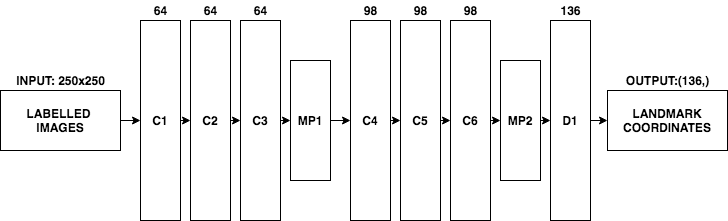

The diagram above was exported from draw.io. Its source (the exported page's mxGraphModel, read from the mxfile embedded in the PNG):
<mxGraphModel dx="831" dy="858" grid="1" gridSize="10" guides="1" tooltips="1" connect="1" arrows="1" fold="1" page="1" pageScale="1" pageWidth="827" pageHeight="1169" math="0" shadow="0">
  <root>
    <mxCell id="0" />
    <mxCell id="1" parent="0" />
    <mxCell id="L2fHXmgc_J_Y4oWVljGT-10" style="edgeStyle=orthogonalEdgeStyle;rounded=0;orthogonalLoop=1;jettySize=auto;html=1;exitX=1;exitY=0.5;exitDx=0;exitDy=0;entryX=0;entryY=0.5;entryDx=0;entryDy=0;" edge="1" parent="1" source="L2fHXmgc_J_Y4oWVljGT-1" target="L2fHXmgc_J_Y4oWVljGT-3">
      <mxGeometry relative="1" as="geometry" />
    </mxCell>
    <mxCell id="L2fHXmgc_J_Y4oWVljGT-1" value="&lt;b&gt;LABELLED&amp;nbsp;&lt;br&gt;IMAGES&lt;br&gt;&lt;/b&gt;" style="rounded=0;whiteSpace=wrap;html=1;" vertex="1" parent="1">
      <mxGeometry x="80" y="360" width="120" height="60" as="geometry" />
    </mxCell>
    <mxCell id="L2fHXmgc_J_Y4oWVljGT-2" value="&lt;b&gt;INPUT: 250x250&lt;/b&gt;" style="text;html=1;align=center;verticalAlign=middle;resizable=0;points=[];autosize=1;" vertex="1" parent="1">
      <mxGeometry x="90" y="340" width="100" height="20" as="geometry" />
    </mxCell>
    <mxCell id="L2fHXmgc_J_Y4oWVljGT-7" style="edgeStyle=orthogonalEdgeStyle;rounded=0;orthogonalLoop=1;jettySize=auto;html=1;exitX=1;exitY=0.5;exitDx=0;exitDy=0;entryX=0;entryY=0.5;entryDx=0;entryDy=0;" edge="1" parent="1" source="L2fHXmgc_J_Y4oWVljGT-3" target="L2fHXmgc_J_Y4oWVljGT-4">
      <mxGeometry relative="1" as="geometry" />
    </mxCell>
    <mxCell id="L2fHXmgc_J_Y4oWVljGT-3" value="&lt;b&gt;C1&lt;/b&gt;" style="rounded=0;whiteSpace=wrap;html=1;" vertex="1" parent="1">
      <mxGeometry x="220" y="290" width="40" height="200" as="geometry" />
    </mxCell>
    <mxCell id="L2fHXmgc_J_Y4oWVljGT-8" style="edgeStyle=orthogonalEdgeStyle;rounded=0;orthogonalLoop=1;jettySize=auto;html=1;exitX=1;exitY=0.5;exitDx=0;exitDy=0;entryX=0;entryY=0.5;entryDx=0;entryDy=0;" edge="1" parent="1" source="L2fHXmgc_J_Y4oWVljGT-4" target="L2fHXmgc_J_Y4oWVljGT-5">
      <mxGeometry relative="1" as="geometry" />
    </mxCell>
    <mxCell id="L2fHXmgc_J_Y4oWVljGT-4" value="&lt;b&gt;C2&lt;/b&gt;" style="rounded=0;whiteSpace=wrap;html=1;" vertex="1" parent="1">
      <mxGeometry x="270" y="290" width="40" height="200" as="geometry" />
    </mxCell>
    <mxCell id="L2fHXmgc_J_Y4oWVljGT-9" style="edgeStyle=orthogonalEdgeStyle;rounded=0;orthogonalLoop=1;jettySize=auto;html=1;exitX=1;exitY=0.5;exitDx=0;exitDy=0;entryX=0;entryY=0.5;entryDx=0;entryDy=0;" edge="1" parent="1" source="L2fHXmgc_J_Y4oWVljGT-5" target="L2fHXmgc_J_Y4oWVljGT-6">
      <mxGeometry relative="1" as="geometry" />
    </mxCell>
    <mxCell id="L2fHXmgc_J_Y4oWVljGT-5" value="&lt;b&gt;C3&lt;/b&gt;" style="rounded=0;whiteSpace=wrap;html=1;" vertex="1" parent="1">
      <mxGeometry x="320" y="290" width="40" height="200" as="geometry" />
    </mxCell>
    <mxCell id="L2fHXmgc_J_Y4oWVljGT-6" value="&lt;b&gt;MP1&lt;/b&gt;" style="rounded=0;whiteSpace=wrap;html=1;" vertex="1" parent="1">
      <mxGeometry x="370" y="330" width="40" height="120" as="geometry" />
    </mxCell>
    <mxCell id="L2fHXmgc_J_Y4oWVljGT-11" style="edgeStyle=orthogonalEdgeStyle;rounded=0;orthogonalLoop=1;jettySize=auto;html=1;exitX=1;exitY=0.5;exitDx=0;exitDy=0;entryX=0;entryY=0.5;entryDx=0;entryDy=0;" edge="1" target="L2fHXmgc_J_Y4oWVljGT-13" parent="1">
      <mxGeometry relative="1" as="geometry">
        <mxPoint x="410" y="390" as="sourcePoint" />
      </mxGeometry>
    </mxCell>
    <mxCell id="L2fHXmgc_J_Y4oWVljGT-12" style="edgeStyle=orthogonalEdgeStyle;rounded=0;orthogonalLoop=1;jettySize=auto;html=1;exitX=1;exitY=0.5;exitDx=0;exitDy=0;entryX=0;entryY=0.5;entryDx=0;entryDy=0;" edge="1" source="L2fHXmgc_J_Y4oWVljGT-13" target="L2fHXmgc_J_Y4oWVljGT-15" parent="1">
      <mxGeometry relative="1" as="geometry" />
    </mxCell>
    <mxCell id="L2fHXmgc_J_Y4oWVljGT-13" value="&lt;b&gt;C4&lt;/b&gt;" style="rounded=0;whiteSpace=wrap;html=1;" vertex="1" parent="1">
      <mxGeometry x="430" y="290" width="40" height="200" as="geometry" />
    </mxCell>
    <mxCell id="L2fHXmgc_J_Y4oWVljGT-14" style="edgeStyle=orthogonalEdgeStyle;rounded=0;orthogonalLoop=1;jettySize=auto;html=1;exitX=1;exitY=0.5;exitDx=0;exitDy=0;entryX=0;entryY=0.5;entryDx=0;entryDy=0;" edge="1" source="L2fHXmgc_J_Y4oWVljGT-15" target="L2fHXmgc_J_Y4oWVljGT-17" parent="1">
      <mxGeometry relative="1" as="geometry" />
    </mxCell>
    <mxCell id="L2fHXmgc_J_Y4oWVljGT-15" value="&lt;b&gt;C5&lt;/b&gt;" style="rounded=0;whiteSpace=wrap;html=1;" vertex="1" parent="1">
      <mxGeometry x="480" y="290" width="40" height="200" as="geometry" />
    </mxCell>
    <mxCell id="L2fHXmgc_J_Y4oWVljGT-16" style="edgeStyle=orthogonalEdgeStyle;rounded=0;orthogonalLoop=1;jettySize=auto;html=1;exitX=1;exitY=0.5;exitDx=0;exitDy=0;entryX=0;entryY=0.5;entryDx=0;entryDy=0;" edge="1" source="L2fHXmgc_J_Y4oWVljGT-17" target="L2fHXmgc_J_Y4oWVljGT-18" parent="1">
      <mxGeometry relative="1" as="geometry" />
    </mxCell>
    <mxCell id="L2fHXmgc_J_Y4oWVljGT-17" value="&lt;b&gt;C6&lt;/b&gt;" style="rounded=0;whiteSpace=wrap;html=1;" vertex="1" parent="1">
      <mxGeometry x="530" y="290" width="40" height="200" as="geometry" />
    </mxCell>
    <mxCell id="L2fHXmgc_J_Y4oWVljGT-31" style="edgeStyle=orthogonalEdgeStyle;rounded=0;orthogonalLoop=1;jettySize=auto;html=1;exitX=1;exitY=0.5;exitDx=0;exitDy=0;entryX=0;entryY=0.5;entryDx=0;entryDy=0;" edge="1" parent="1" source="L2fHXmgc_J_Y4oWVljGT-18" target="L2fHXmgc_J_Y4oWVljGT-19">
      <mxGeometry relative="1" as="geometry" />
    </mxCell>
    <mxCell id="L2fHXmgc_J_Y4oWVljGT-18" value="&lt;b&gt;MP2&lt;/b&gt;" style="rounded=0;whiteSpace=wrap;html=1;" vertex="1" parent="1">
      <mxGeometry x="580" y="330" width="40" height="120" as="geometry" />
    </mxCell>
    <mxCell id="L2fHXmgc_J_Y4oWVljGT-30" style="edgeStyle=orthogonalEdgeStyle;rounded=0;orthogonalLoop=1;jettySize=auto;html=1;exitX=1;exitY=0.5;exitDx=0;exitDy=0;entryX=0;entryY=0.5;entryDx=0;entryDy=0;" edge="1" parent="1" source="L2fHXmgc_J_Y4oWVljGT-19" target="L2fHXmgc_J_Y4oWVljGT-21">
      <mxGeometry relative="1" as="geometry" />
    </mxCell>
    <mxCell id="L2fHXmgc_J_Y4oWVljGT-19" value="&lt;b&gt;D1&lt;/b&gt;" style="rounded=0;whiteSpace=wrap;html=1;" vertex="1" parent="1">
      <mxGeometry x="630" y="290" width="40" height="200" as="geometry" />
    </mxCell>
    <mxCell id="L2fHXmgc_J_Y4oWVljGT-21" value="&lt;b&gt;LANDMARK&lt;br&gt;COORDINATES&lt;br&gt;&lt;/b&gt;" style="rounded=0;whiteSpace=wrap;html=1;" vertex="1" parent="1">
      <mxGeometry x="687" y="360" width="120" height="60" as="geometry" />
    </mxCell>
    <mxCell id="L2fHXmgc_J_Y4oWVljGT-22" value="&lt;b&gt;OUTPUT:(136,)&lt;/b&gt;" style="text;html=1;align=center;verticalAlign=middle;resizable=0;points=[];autosize=1;" vertex="1" parent="1">
      <mxGeometry x="697" y="340" width="100" height="20" as="geometry" />
    </mxCell>
    <mxCell id="L2fHXmgc_J_Y4oWVljGT-23" value="&lt;b&gt;64&lt;/b&gt;" style="text;html=1;align=center;verticalAlign=middle;resizable=0;points=[];autosize=1;" vertex="1" parent="1">
      <mxGeometry x="225" y="270" width="30" height="20" as="geometry" />
    </mxCell>
    <mxCell id="L2fHXmgc_J_Y4oWVljGT-24" value="&lt;b&gt;64&lt;/b&gt;" style="text;html=1;align=center;verticalAlign=middle;resizable=0;points=[];autosize=1;" vertex="1" parent="1">
      <mxGeometry x="275" y="270" width="30" height="20" as="geometry" />
    </mxCell>
    <mxCell id="L2fHXmgc_J_Y4oWVljGT-25" value="&lt;b&gt;64&lt;/b&gt;" style="text;html=1;align=center;verticalAlign=middle;resizable=0;points=[];autosize=1;" vertex="1" parent="1">
      <mxGeometry x="325" y="270" width="30" height="20" as="geometry" />
    </mxCell>
    <mxCell id="L2fHXmgc_J_Y4oWVljGT-26" value="&lt;b&gt;98&lt;/b&gt;" style="text;html=1;align=center;verticalAlign=middle;resizable=0;points=[];autosize=1;" vertex="1" parent="1">
      <mxGeometry x="435" y="270" width="30" height="20" as="geometry" />
    </mxCell>
    <mxCell id="L2fHXmgc_J_Y4oWVljGT-27" value="&lt;b&gt;98&lt;/b&gt;" style="text;html=1;align=center;verticalAlign=middle;resizable=0;points=[];autosize=1;" vertex="1" parent="1">
      <mxGeometry x="485" y="270" width="30" height="20" as="geometry" />
    </mxCell>
    <mxCell id="L2fHXmgc_J_Y4oWVljGT-28" value="&lt;b&gt;98&lt;/b&gt;" style="text;html=1;align=center;verticalAlign=middle;resizable=0;points=[];autosize=1;" vertex="1" parent="1">
      <mxGeometry x="535" y="270" width="30" height="20" as="geometry" />
    </mxCell>
    <mxCell id="L2fHXmgc_J_Y4oWVljGT-29" value="&lt;b&gt;136&lt;/b&gt;" style="text;html=1;align=center;verticalAlign=middle;resizable=0;points=[];autosize=1;" vertex="1" parent="1">
      <mxGeometry x="630" y="270" width="40" height="20" as="geometry" />
    </mxCell>
  </root>
</mxGraphModel>